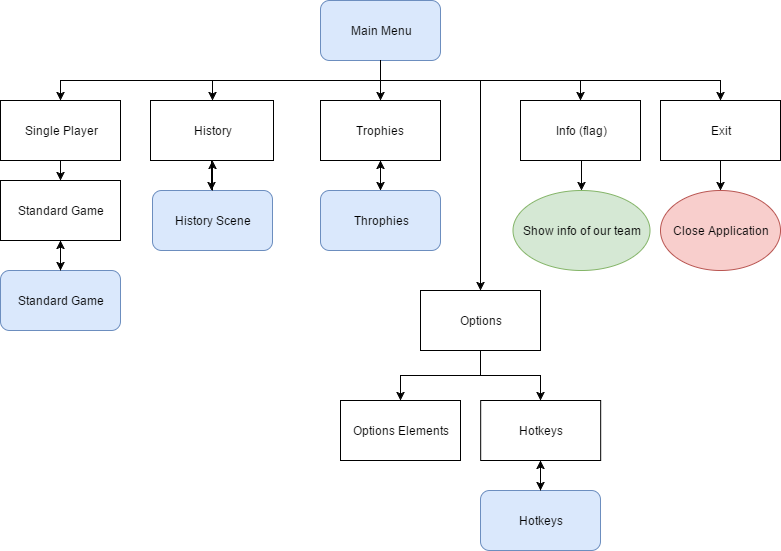

The diagram above was exported from draw.io. Its source (the exported page's mxGraphModel, read from the mxfile embedded in the PNG):
<mxGraphModel dx="1426" dy="696" grid="1" gridSize="10" guides="1" tooltips="1" connect="1" arrows="1" fold="1" page="1" pageScale="1" pageWidth="826" pageHeight="1169" math="0" shadow="0">
  <root>
    <mxCell id="0" />
    <mxCell id="1" parent="0" />
    <mxCell id="7d774a21e0511ad-1" value="Main Menu" style="rounded=1;whiteSpace=wrap;html=1;fillColor=#dae8fc;strokeColor=#6c8ebf;" vertex="1" parent="1">
      <mxGeometry x="340" y="20" width="120" height="60" as="geometry" />
    </mxCell>
    <mxCell id="7d774a21e0511ad-2" value="History" style="whiteSpace=wrap;html=1;" vertex="1" parent="1">
      <mxGeometry x="170" y="120" width="123" height="60" as="geometry" />
    </mxCell>
    <mxCell id="7d774a21e0511ad-3" value="Single Player" style="whiteSpace=wrap;html=1;" vertex="1" parent="1">
      <mxGeometry x="20" y="120" width="120" height="60" as="geometry" />
    </mxCell>
    <mxCell id="7d774a21e0511ad-4" value="Info (flag)" style="whiteSpace=wrap;html=1;" vertex="1" parent="1">
      <mxGeometry x="540" y="120" width="120" height="60" as="geometry" />
    </mxCell>
    <mxCell id="7d774a21e0511ad-5" value="Exit" style="whiteSpace=wrap;html=1;" vertex="1" parent="1">
      <mxGeometry x="680" y="120" width="120" height="60" as="geometry" />
    </mxCell>
    <mxCell id="7d774a21e0511ad-6" value="Options" style="whiteSpace=wrap;html=1;" vertex="1" parent="1">
      <mxGeometry x="440" y="310" width="120" height="60" as="geometry" />
    </mxCell>
    <mxCell id="7d774a21e0511ad-7" value="Hotkeys" style="whiteSpace=wrap;html=1;" vertex="1" parent="1">
      <mxGeometry x="500.17647058823536" y="420" width="120" height="60" as="geometry" />
    </mxCell>
    <mxCell id="7d774a21e0511ad-8" value="Options Elements" style="whiteSpace=wrap;html=1;" vertex="1" parent="1">
      <mxGeometry x="360" y="420" width="120" height="60" as="geometry" />
    </mxCell>
    <mxCell id="7d774a21e0511ad-11" value="Close Application" style="ellipse;whiteSpace=wrap;html=1;fillColor=#f8cecc;strokeColor=#b85450;" vertex="1" parent="1">
      <mxGeometry x="680" y="210" width="120" height="80" as="geometry" />
    </mxCell>
    <mxCell id="7d774a21e0511ad-12" value="History Scene" style="rounded=1;whiteSpace=wrap;html=1;fillColor=#dae8fc;strokeColor=#6c8ebf;" vertex="1" parent="1">
      <mxGeometry x="172" y="210" width="120" height="60" as="geometry" />
    </mxCell>
    <mxCell id="7d774a21e0511ad-13" value="Show info of our team" style="ellipse;whiteSpace=wrap;html=1;fillColor=#d5e8d4;strokeColor=#82b366;" vertex="1" parent="1">
      <mxGeometry x="532" y="210" width="137" height="80" as="geometry" />
    </mxCell>
    <mxCell id="7d774a21e0511ad-14" value="Standard Game" style="rounded=1;whiteSpace=wrap;html=1;fillColor=#dae8fc;strokeColor=#6c8ebf;" vertex="1" parent="1">
      <mxGeometry x="20" y="290" width="120" height="60" as="geometry" />
    </mxCell>
    <mxCell id="7d774a21e0511ad-15" value="Standard Game" style="whiteSpace=wrap;html=1;" vertex="1" parent="1">
      <mxGeometry x="20" y="200" width="120" height="60" as="geometry" />
    </mxCell>
    <mxCell id="7d774a21e0511ad-17" value="Hotkeys" style="rounded=1;whiteSpace=wrap;html=1;fillColor=#dae8fc;strokeColor=#6c8ebf;" vertex="1" parent="1">
      <mxGeometry x="500" y="510" width="120" height="60" as="geometry" />
    </mxCell>
    <mxCell id="7d774a21e0511ad-18" style="edgeStyle=orthogonalEdgeStyle;rounded=0;html=1;exitX=0.5;exitY=1;entryX=0.5;entryY=0;jettySize=auto;orthogonalLoop=1;" edge="1" parent="1" source="7d774a21e0511ad-6" target="7d774a21e0511ad-8">
      <mxGeometry relative="1" as="geometry" />
    </mxCell>
    <mxCell id="7d774a21e0511ad-19" style="edgeStyle=orthogonalEdgeStyle;rounded=0;html=1;exitX=0.5;exitY=1;jettySize=auto;orthogonalLoop=1;" edge="1" parent="1" source="7d774a21e0511ad-6" target="7d774a21e0511ad-7">
      <mxGeometry relative="1" as="geometry" />
    </mxCell>
    <mxCell id="7d774a21e0511ad-20" style="edgeStyle=orthogonalEdgeStyle;rounded=0;html=1;exitX=0.5;exitY=1;entryX=0.5;entryY=0;jettySize=auto;orthogonalLoop=1;" edge="1" parent="1" source="7d774a21e0511ad-7" target="7d774a21e0511ad-17">
      <mxGeometry relative="1" as="geometry" />
    </mxCell>
    <mxCell id="7d774a21e0511ad-21" style="edgeStyle=orthogonalEdgeStyle;rounded=0;html=1;exitX=0.5;exitY=0;entryX=0.5;entryY=1;jettySize=auto;orthogonalLoop=1;" edge="1" parent="1" source="7d774a21e0511ad-17" target="7d774a21e0511ad-7">
      <mxGeometry relative="1" as="geometry" />
    </mxCell>
    <mxCell id="7d774a21e0511ad-22" style="edgeStyle=orthogonalEdgeStyle;rounded=0;html=1;exitX=0.5;exitY=1;entryX=0.5;entryY=0;jettySize=auto;orthogonalLoop=1;" edge="1" parent="1" source="7d774a21e0511ad-1" target="7d774a21e0511ad-6">
      <mxGeometry relative="1" as="geometry">
        <Array as="points">
          <mxPoint x="400" y="100" />
          <mxPoint x="500" y="100" />
        </Array>
      </mxGeometry>
    </mxCell>
    <mxCell id="7d774a21e0511ad-24" style="edgeStyle=orthogonalEdgeStyle;rounded=0;html=1;exitX=0.5;exitY=1;entryX=0.5;entryY=0;jettySize=auto;orthogonalLoop=1;" edge="1" parent="1" source="7d774a21e0511ad-1" target="7d774a21e0511ad-2">
      <mxGeometry relative="1" as="geometry" />
    </mxCell>
    <mxCell id="7d774a21e0511ad-25" style="edgeStyle=orthogonalEdgeStyle;rounded=0;html=1;exitX=0.5;exitY=1;entryX=0.5;entryY=0;jettySize=auto;orthogonalLoop=1;" edge="1" parent="1" source="7d774a21e0511ad-1" target="7d774a21e0511ad-3">
      <mxGeometry relative="1" as="geometry" />
    </mxCell>
    <mxCell id="7d774a21e0511ad-26" style="edgeStyle=orthogonalEdgeStyle;rounded=0;html=1;exitX=0.5;exitY=1;jettySize=auto;orthogonalLoop=1;" edge="1" parent="1" source="7d774a21e0511ad-1" target="7d774a21e0511ad-4">
      <mxGeometry relative="1" as="geometry" />
    </mxCell>
    <mxCell id="7d774a21e0511ad-27" style="edgeStyle=orthogonalEdgeStyle;rounded=0;html=1;exitX=0.5;exitY=1;jettySize=auto;orthogonalLoop=1;" edge="1" parent="1" source="7d774a21e0511ad-1" target="7d774a21e0511ad-5">
      <mxGeometry relative="1" as="geometry" />
    </mxCell>
    <mxCell id="7d774a21e0511ad-28" style="edgeStyle=orthogonalEdgeStyle;rounded=0;html=1;exitX=0.5;exitY=1;entryX=0.5;entryY=0;jettySize=auto;orthogonalLoop=1;" edge="1" parent="1" source="7d774a21e0511ad-3" target="7d774a21e0511ad-15">
      <mxGeometry relative="1" as="geometry" />
    </mxCell>
    <mxCell id="7d774a21e0511ad-30" style="edgeStyle=orthogonalEdgeStyle;rounded=0;html=1;exitX=0.5;exitY=1;entryX=0.5;entryY=0;jettySize=auto;orthogonalLoop=1;" edge="1" parent="1" source="7d774a21e0511ad-15" target="7d774a21e0511ad-14">
      <mxGeometry relative="1" as="geometry" />
    </mxCell>
    <mxCell id="7d774a21e0511ad-31" style="edgeStyle=orthogonalEdgeStyle;rounded=0;html=1;exitX=0.5;exitY=1;entryX=0.5;entryY=0;jettySize=auto;orthogonalLoop=1;" edge="1" parent="1" source="7d774a21e0511ad-4" target="7d774a21e0511ad-13">
      <mxGeometry relative="1" as="geometry" />
    </mxCell>
    <mxCell id="7d774a21e0511ad-32" style="edgeStyle=orthogonalEdgeStyle;rounded=0;html=1;exitX=0.5;exitY=1;entryX=0.5;entryY=0;jettySize=auto;orthogonalLoop=1;" edge="1" parent="1" source="7d774a21e0511ad-5" target="7d774a21e0511ad-11">
      <mxGeometry relative="1" as="geometry" />
    </mxCell>
    <mxCell id="7d774a21e0511ad-35" style="edgeStyle=orthogonalEdgeStyle;rounded=0;html=1;exitX=0.5;exitY=0;entryX=0.5;entryY=1;jettySize=auto;orthogonalLoop=1;" edge="1" parent="1" source="7d774a21e0511ad-12" target="7d774a21e0511ad-2">
      <mxGeometry relative="1" as="geometry" />
    </mxCell>
    <mxCell id="7d774a21e0511ad-36" style="edgeStyle=orthogonalEdgeStyle;rounded=0;html=1;exitX=0.5;exitY=1;jettySize=auto;orthogonalLoop=1;" edge="1" parent="1" source="7d774a21e0511ad-2">
      <mxGeometry relative="1" as="geometry">
        <mxPoint x="231.41176470588243" y="209.88235294117658" as="targetPoint" />
      </mxGeometry>
    </mxCell>
    <mxCell id="7d774a21e0511ad-37" style="edgeStyle=orthogonalEdgeStyle;rounded=0;html=1;exitX=0.5;exitY=0;entryX=0.5;entryY=1;jettySize=auto;orthogonalLoop=1;" edge="1" parent="1" source="7d774a21e0511ad-14" target="7d774a21e0511ad-15">
      <mxGeometry relative="1" as="geometry" />
    </mxCell>
    <mxCell id="5edd6d7eda1eda74-2" style="edgeStyle=orthogonalEdgeStyle;rounded=0;html=1;exitX=0.5;exitY=1;entryX=0.5;entryY=0;jettySize=auto;orthogonalLoop=1;" edge="1" parent="1" source="2d4cb5eee39b2d68-1" target="5edd6d7eda1eda74-1">
      <mxGeometry relative="1" as="geometry" />
    </mxCell>
    <mxCell id="2d4cb5eee39b2d68-1" value="Trophies" style="whiteSpace=wrap;html=1;" vertex="1" parent="1">
      <mxGeometry x="340" y="120" width="120" height="60" as="geometry" />
    </mxCell>
    <mxCell id="2d4cb5eee39b2d68-2" style="edgeStyle=orthogonalEdgeStyle;rounded=0;html=1;exitX=0.5;exitY=1;entryX=0.5;entryY=0;jettySize=auto;orthogonalLoop=1;" edge="1" parent="1" source="7d774a21e0511ad-1" target="2d4cb5eee39b2d68-1">
      <mxGeometry relative="1" as="geometry" />
    </mxCell>
    <mxCell id="5edd6d7eda1eda74-3" style="edgeStyle=orthogonalEdgeStyle;rounded=0;html=1;exitX=0.5;exitY=0;entryX=0.5;entryY=1;jettySize=auto;orthogonalLoop=1;" edge="1" parent="1" source="5edd6d7eda1eda74-1" target="2d4cb5eee39b2d68-1">
      <mxGeometry relative="1" as="geometry" />
    </mxCell>
    <mxCell id="5edd6d7eda1eda74-1" value="Throphies" style="rounded=1;whiteSpace=wrap;html=1;fillColor=#dae8fc;strokeColor=#6c8ebf;" vertex="1" parent="1">
      <mxGeometry x="340" y="210" width="120" height="60" as="geometry" />
    </mxCell>
  </root>
</mxGraphModel>